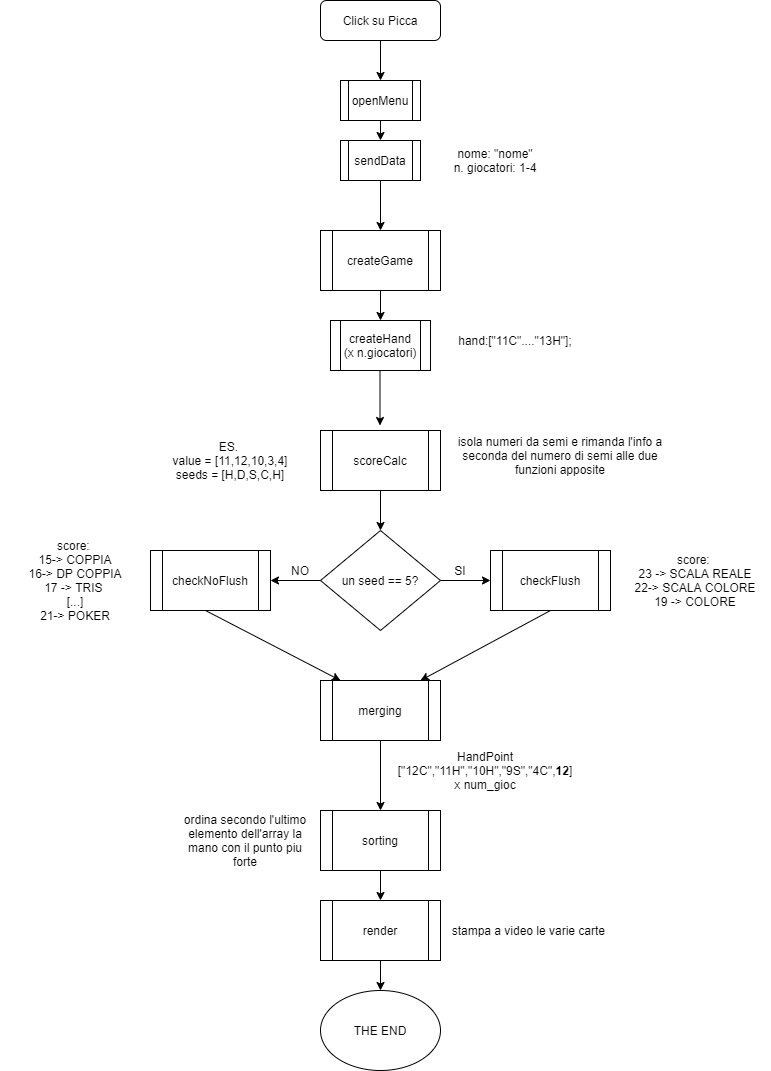

The diagram above was exported from draw.io. Its source (the exported page's mxGraphModel, read from the mxfile embedded in the PNG):
<mxGraphModel dx="868" dy="482" grid="1" gridSize="10" guides="1" tooltips="1" connect="1" arrows="1" fold="1" page="1" pageScale="1" pageWidth="827" pageHeight="1169" math="0" shadow="0">
  <root>
    <mxCell id="WIyWlLk6GJQsqaUBKTNV-0" />
    <mxCell id="WIyWlLk6GJQsqaUBKTNV-1" parent="WIyWlLk6GJQsqaUBKTNV-0" />
    <mxCell id="WIyWlLk6GJQsqaUBKTNV-3" value="Click su Picca" style="rounded=1;whiteSpace=wrap;html=1;fontSize=12;glass=0;strokeWidth=1;shadow=0;" parent="WIyWlLk6GJQsqaUBKTNV-1" vertex="1">
      <mxGeometry x="320" y="40" width="120" height="40" as="geometry" />
    </mxCell>
    <mxCell id="NDJ_I90RZNJ2utaUVogX-0" value="" style="endArrow=classic;html=1;" parent="WIyWlLk6GJQsqaUBKTNV-1" target="NDJ_I90RZNJ2utaUVogX-1" edge="1">
      <mxGeometry width="50" height="50" relative="1" as="geometry">
        <mxPoint x="380" y="80" as="sourcePoint" />
        <mxPoint x="380" y="110" as="targetPoint" />
      </mxGeometry>
    </mxCell>
    <mxCell id="NDJ_I90RZNJ2utaUVogX-1" value="openMenu" style="shape=process;whiteSpace=wrap;html=1;backgroundOutline=1;" parent="WIyWlLk6GJQsqaUBKTNV-1" vertex="1">
      <mxGeometry x="340" y="120" width="80" height="40" as="geometry" />
    </mxCell>
    <mxCell id="NDJ_I90RZNJ2utaUVogX-2" value="" style="endArrow=classic;html=1;" parent="WIyWlLk6GJQsqaUBKTNV-1" edge="1">
      <mxGeometry width="50" height="50" relative="1" as="geometry">
        <mxPoint x="380" y="160" as="sourcePoint" />
        <mxPoint x="380" y="180" as="targetPoint" />
      </mxGeometry>
    </mxCell>
    <mxCell id="NDJ_I90RZNJ2utaUVogX-3" value="sendData" style="shape=process;whiteSpace=wrap;html=1;backgroundOutline=1;" parent="WIyWlLk6GJQsqaUBKTNV-1" vertex="1">
      <mxGeometry x="340" y="180" width="80" height="40" as="geometry" />
    </mxCell>
    <mxCell id="NDJ_I90RZNJ2utaUVogX-4" value="" style="endArrow=classic;html=1;" parent="WIyWlLk6GJQsqaUBKTNV-1" edge="1">
      <mxGeometry width="50" height="50" relative="1" as="geometry">
        <mxPoint x="380" y="220" as="sourcePoint" />
        <mxPoint x="380" y="270" as="targetPoint" />
      </mxGeometry>
    </mxCell>
    <mxCell id="NDJ_I90RZNJ2utaUVogX-5" value="nome: &quot;nome&quot;&lt;br&gt;n. giocatori: 1-4" style="text;html=1;strokeColor=none;fillColor=none;align=center;verticalAlign=middle;whiteSpace=wrap;rounded=0;" parent="WIyWlLk6GJQsqaUBKTNV-1" vertex="1">
      <mxGeometry x="430" y="190" width="130" height="20" as="geometry" />
    </mxCell>
    <mxCell id="NDJ_I90RZNJ2utaUVogX-8" value="createGame" style="shape=process;whiteSpace=wrap;html=1;backgroundOutline=1;" parent="WIyWlLk6GJQsqaUBKTNV-1" vertex="1">
      <mxGeometry x="320" y="270" width="120" height="60" as="geometry" />
    </mxCell>
    <mxCell id="NDJ_I90RZNJ2utaUVogX-10" value="createHand&lt;br&gt;(x n.giocatori)" style="shape=process;whiteSpace=wrap;html=1;backgroundOutline=1;" parent="WIyWlLk6GJQsqaUBKTNV-1" vertex="1">
      <mxGeometry x="330" y="360" width="100" height="50" as="geometry" />
    </mxCell>
    <mxCell id="NDJ_I90RZNJ2utaUVogX-12" value="" style="endArrow=classic;html=1;" parent="WIyWlLk6GJQsqaUBKTNV-1" edge="1">
      <mxGeometry width="50" height="50" relative="1" as="geometry">
        <mxPoint x="379.5" y="410" as="sourcePoint" />
        <mxPoint x="379.5" y="465" as="targetPoint" />
      </mxGeometry>
    </mxCell>
    <mxCell id="NDJ_I90RZNJ2utaUVogX-14" value="" style="endArrow=classic;html=1;entryX=0.5;entryY=0;entryDx=0;entryDy=0;" parent="WIyWlLk6GJQsqaUBKTNV-1" target="NDJ_I90RZNJ2utaUVogX-10" edge="1">
      <mxGeometry width="50" height="50" relative="1" as="geometry">
        <mxPoint x="380" y="330" as="sourcePoint" />
        <mxPoint x="430" y="280" as="targetPoint" />
      </mxGeometry>
    </mxCell>
    <mxCell id="NDJ_I90RZNJ2utaUVogX-15" value="hand:[&quot;11C&quot;....&quot;13H&quot;];" style="text;html=1;strokeColor=none;fillColor=none;align=center;verticalAlign=middle;whiteSpace=wrap;rounded=0;" parent="WIyWlLk6GJQsqaUBKTNV-1" vertex="1">
      <mxGeometry x="450" y="370" width="130" height="20" as="geometry" />
    </mxCell>
    <mxCell id="NDJ_I90RZNJ2utaUVogX-16" value="scoreCalc" style="shape=process;whiteSpace=wrap;html=1;backgroundOutline=1;" parent="WIyWlLk6GJQsqaUBKTNV-1" vertex="1">
      <mxGeometry x="320" y="470" width="120" height="60" as="geometry" />
    </mxCell>
    <mxCell id="NDJ_I90RZNJ2utaUVogX-19" value="isola numeri da semi e rimanda l'info a seconda del numero di semi alle due funzioni apposite" style="text;html=1;strokeColor=none;fillColor=none;align=center;verticalAlign=middle;whiteSpace=wrap;rounded=0;" parent="WIyWlLk6GJQsqaUBKTNV-1" vertex="1">
      <mxGeometry x="450" y="460" width="220" height="70" as="geometry" />
    </mxCell>
    <mxCell id="NDJ_I90RZNJ2utaUVogX-20" value="ES. &lt;br&gt;value = [11,12,10,3,4]&lt;br&gt;seeds = [H,D,S,C,H]" style="text;html=1;strokeColor=none;fillColor=none;align=center;verticalAlign=middle;whiteSpace=wrap;rounded=0;" parent="WIyWlLk6GJQsqaUBKTNV-1" vertex="1">
      <mxGeometry x="160" y="470" width="140" height="60" as="geometry" />
    </mxCell>
    <mxCell id="NDJ_I90RZNJ2utaUVogX-21" value="un seed == 5?" style="rhombus;whiteSpace=wrap;html=1;" parent="WIyWlLk6GJQsqaUBKTNV-1" vertex="1">
      <mxGeometry x="320" y="570" width="120" height="100" as="geometry" />
    </mxCell>
    <mxCell id="NDJ_I90RZNJ2utaUVogX-24" value="" style="endArrow=classic;html=1;" parent="WIyWlLk6GJQsqaUBKTNV-1" edge="1">
      <mxGeometry width="50" height="50" relative="1" as="geometry">
        <mxPoint x="380" y="530" as="sourcePoint" />
        <mxPoint x="380" y="570" as="targetPoint" />
      </mxGeometry>
    </mxCell>
    <mxCell id="NDJ_I90RZNJ2utaUVogX-25" value="" style="endArrow=classic;html=1;" parent="WIyWlLk6GJQsqaUBKTNV-1" edge="1">
      <mxGeometry width="50" height="50" relative="1" as="geometry">
        <mxPoint x="320" y="620" as="sourcePoint" />
        <mxPoint x="270" y="620" as="targetPoint" />
      </mxGeometry>
    </mxCell>
    <mxCell id="NDJ_I90RZNJ2utaUVogX-26" value="" style="endArrow=classic;html=1;" parent="WIyWlLk6GJQsqaUBKTNV-1" edge="1">
      <mxGeometry width="50" height="50" relative="1" as="geometry">
        <mxPoint x="440" y="620" as="sourcePoint" />
        <mxPoint x="490" y="620" as="targetPoint" />
      </mxGeometry>
    </mxCell>
    <mxCell id="NDJ_I90RZNJ2utaUVogX-27" value="NO" style="text;html=1;strokeColor=none;fillColor=none;align=center;verticalAlign=middle;whiteSpace=wrap;rounded=0;" parent="WIyWlLk6GJQsqaUBKTNV-1" vertex="1">
      <mxGeometry x="280" y="600" width="40" height="20" as="geometry" />
    </mxCell>
    <mxCell id="NDJ_I90RZNJ2utaUVogX-28" value="SI" style="text;html=1;strokeColor=none;fillColor=none;align=center;verticalAlign=middle;whiteSpace=wrap;rounded=0;" parent="WIyWlLk6GJQsqaUBKTNV-1" vertex="1">
      <mxGeometry x="440" y="600" width="40" height="20" as="geometry" />
    </mxCell>
    <mxCell id="NDJ_I90RZNJ2utaUVogX-29" value="checkNoFlush&lt;span style=&quot;color: rgba(0 , 0 , 0 , 0) ; font-family: monospace ; font-size: 0px&quot;&gt;%3CmxGraphModel%3E%3Croot%3E%3CmxCell%20id%3D%220%22%2F%3E%3CmxCell%20id%3D%221%22%20parent%3D%220%22%2F%3E%3CmxCell%20id%3D%222%22%20value%3D%22%22%20style%3D%22endArrow%3Dclassic%3Bhtml%3D1%3B%22%20edge%3D%221%22%20parent%3D%221%22%3E%3CmxGeometry%20width%3D%2250%22%20height%3D%2250%22%20relative%3D%221%22%20as%3D%22geometry%22%3E%3CmxPoint%20x%3D%22380%22%20y%3D%2280%22%20as%3D%22sourcePoint%22%2F%3E%3CmxPoint%20x%3D%22380%22%20y%3D%22120%22%20as%3D%22targetPoint%22%2F%3E%3C%2FmxGeometry%3E%3C%2FmxCell%3E%3C%2Froot%3E%3C%2FmxGraphModel%3E&lt;/span&gt;" style="shape=process;whiteSpace=wrap;html=1;backgroundOutline=1;" parent="WIyWlLk6GJQsqaUBKTNV-1" vertex="1">
      <mxGeometry x="150" y="590" width="120" height="60" as="geometry" />
    </mxCell>
    <mxCell id="NDJ_I90RZNJ2utaUVogX-30" value="checkFlush&lt;span style=&quot;color: rgba(0 , 0 , 0 , 0) ; font-family: monospace ; font-size: 0px&quot;&gt;%3CmxGraphModel%3E%3Croot%3E%3CmxCell%20id%3D%220%22%2F%3E%3CmxCell%20id%3D%221%22%20parent%3D%220%22%2F%3E%3CmxCell%20id%3D%222%22%20value%3D%22%22%20style%3D%22endArrow%3Dclassic%3Bhtml%3D1%3B%22%20edge%3D%221%22%20parent%3D%221%22%3E%3CmxGeometry%20width%3D%2250%22%20height%3D%2250%22%20relative%3D%221%22%20as%3D%22geometry%22%3E%3CmxPoint%20x%3D%22380%22%20y%3D%2280%22%20as%3D%22sourcePoint%22%2F%3E%3CmxPoint%20x%3D%22380%22%20y%3D%22120%22%20as%3D%22targetPoint%22%2F%3E%3C%2FmxGeometry%3E%3C%2FmxCell%3E%3C%2Froot%3E%3C%2FmxGraphModel%3E&lt;/span&gt;" style="shape=process;whiteSpace=wrap;html=1;backgroundOutline=1;" parent="WIyWlLk6GJQsqaUBKTNV-1" vertex="1">
      <mxGeometry x="490" y="590" width="120" height="60" as="geometry" />
    </mxCell>
    <mxCell id="NDJ_I90RZNJ2utaUVogX-33" value="score:&amp;nbsp;&lt;br&gt;23 -&amp;gt; SCALA REALE&lt;br&gt;22-&amp;gt; SCALA COLORE&lt;br&gt;19 -&amp;gt; COLORE" style="text;html=1;strokeColor=none;fillColor=none;align=center;verticalAlign=middle;whiteSpace=wrap;rounded=0;" parent="WIyWlLk6GJQsqaUBKTNV-1" vertex="1">
      <mxGeometry x="620" y="575" width="150" height="90" as="geometry" />
    </mxCell>
    <mxCell id="NDJ_I90RZNJ2utaUVogX-34" value="score:&amp;nbsp;&lt;br&gt;15-&amp;gt; COPPIA&lt;br&gt;16-&amp;gt; DP COPPIA&lt;br&gt;17 -&amp;gt; TRIS&amp;nbsp;&lt;br&gt;[...]&lt;br&gt;21-&amp;gt; POKER" style="text;html=1;strokeColor=none;fillColor=none;align=center;verticalAlign=middle;whiteSpace=wrap;rounded=0;" parent="WIyWlLk6GJQsqaUBKTNV-1" vertex="1">
      <mxGeometry y="575" width="150" height="90" as="geometry" />
    </mxCell>
    <mxCell id="NDJ_I90RZNJ2utaUVogX-35" value="" style="endArrow=classic;html=1;" parent="WIyWlLk6GJQsqaUBKTNV-1" edge="1">
      <mxGeometry width="50" height="50" relative="1" as="geometry">
        <mxPoint x="205" y="650" as="sourcePoint" />
        <mxPoint x="340" y="720" as="targetPoint" />
      </mxGeometry>
    </mxCell>
    <mxCell id="NDJ_I90RZNJ2utaUVogX-36" value="" style="endArrow=classic;html=1;" parent="WIyWlLk6GJQsqaUBKTNV-1" edge="1">
      <mxGeometry width="50" height="50" relative="1" as="geometry">
        <mxPoint x="550" y="650" as="sourcePoint" />
        <mxPoint x="420" y="720" as="targetPoint" />
      </mxGeometry>
    </mxCell>
    <mxCell id="NDJ_I90RZNJ2utaUVogX-37" value="" style="shape=process;whiteSpace=wrap;html=1;backgroundOutline=1;" parent="WIyWlLk6GJQsqaUBKTNV-1" vertex="1">
      <mxGeometry x="320" y="720" width="120" height="60" as="geometry" />
    </mxCell>
    <mxCell id="NDJ_I90RZNJ2utaUVogX-38" value="merging" style="text;html=1;strokeColor=none;fillColor=none;align=center;verticalAlign=middle;whiteSpace=wrap;rounded=0;" parent="WIyWlLk6GJQsqaUBKTNV-1" vertex="1">
      <mxGeometry x="350" y="740" width="60" height="20" as="geometry" />
    </mxCell>
    <mxCell id="NDJ_I90RZNJ2utaUVogX-39" value="" style="endArrow=classic;html=1;" parent="WIyWlLk6GJQsqaUBKTNV-1" edge="1">
      <mxGeometry width="50" height="50" relative="1" as="geometry">
        <mxPoint x="380" y="780" as="sourcePoint" />
        <mxPoint x="380" y="850" as="targetPoint" />
      </mxGeometry>
    </mxCell>
    <mxCell id="NDJ_I90RZNJ2utaUVogX-40" value="HandPoint [&quot;12C&quot;,&quot;11H&quot;,&quot;10H&quot;,&quot;9S&quot;,&quot;4C&quot;,&lt;b&gt;12&lt;/b&gt;] x num_gioc&lt;br&gt;" style="text;html=1;strokeColor=none;fillColor=none;align=center;verticalAlign=middle;whiteSpace=wrap;rounded=0;" parent="WIyWlLk6GJQsqaUBKTNV-1" vertex="1">
      <mxGeometry x="400" y="800" width="170" height="20" as="geometry" />
    </mxCell>
    <mxCell id="NDJ_I90RZNJ2utaUVogX-41" value="sorting" style="shape=process;whiteSpace=wrap;html=1;backgroundOutline=1;" parent="WIyWlLk6GJQsqaUBKTNV-1" vertex="1">
      <mxGeometry x="320" y="850" width="120" height="60" as="geometry" />
    </mxCell>
    <mxCell id="NDJ_I90RZNJ2utaUVogX-42" value="ordina secondo l'ultimo elemento dell'array la mano con il punto piu forte" style="text;html=1;strokeColor=none;fillColor=none;align=center;verticalAlign=middle;whiteSpace=wrap;rounded=0;" parent="WIyWlLk6GJQsqaUBKTNV-1" vertex="1">
      <mxGeometry x="180" y="850" width="130" height="60" as="geometry" />
    </mxCell>
    <mxCell id="NDJ_I90RZNJ2utaUVogX-43" value="" style="endArrow=classic;html=1;" parent="WIyWlLk6GJQsqaUBKTNV-1" edge="1">
      <mxGeometry width="50" height="50" relative="1" as="geometry">
        <mxPoint x="380" y="910" as="sourcePoint" />
        <mxPoint x="380" y="940" as="targetPoint" />
      </mxGeometry>
    </mxCell>
    <mxCell id="NDJ_I90RZNJ2utaUVogX-44" value="render" style="shape=process;whiteSpace=wrap;html=1;backgroundOutline=1;" parent="WIyWlLk6GJQsqaUBKTNV-1" vertex="1">
      <mxGeometry x="320" y="940" width="120" height="60" as="geometry" />
    </mxCell>
    <mxCell id="NDJ_I90RZNJ2utaUVogX-45" value="" style="endArrow=classic;html=1;" parent="WIyWlLk6GJQsqaUBKTNV-1" edge="1">
      <mxGeometry width="50" height="50" relative="1" as="geometry">
        <mxPoint x="380" y="1000" as="sourcePoint" />
        <mxPoint x="380" y="1030" as="targetPoint" />
      </mxGeometry>
    </mxCell>
    <mxCell id="NDJ_I90RZNJ2utaUVogX-46" value="THE END" style="ellipse;whiteSpace=wrap;html=1;" parent="WIyWlLk6GJQsqaUBKTNV-1" vertex="1">
      <mxGeometry x="320" y="1030" width="120" height="80" as="geometry" />
    </mxCell>
    <mxCell id="xSMC3clXZXmJdn6WJXM8-0" value="stampa a video le varie carte&amp;nbsp;" style="text;html=1;strokeColor=none;fillColor=none;align=center;verticalAlign=middle;whiteSpace=wrap;rounded=0;" parent="WIyWlLk6GJQsqaUBKTNV-1" vertex="1">
      <mxGeometry x="450" y="940" width="160" height="60" as="geometry" />
    </mxCell>
  </root>
</mxGraphModel>